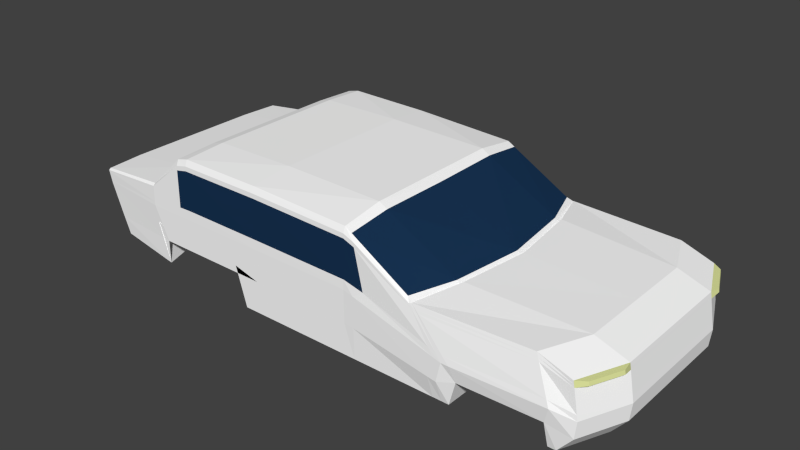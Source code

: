 # Source: policeCar.blend  (saved by Blender 2.76.0; exported with 4.5.12 LTS)
import bpy
from mathutils import Matrix  # noqa: F401  (used for matrix-valued properties, if any)

bpy.ops.wm.read_factory_settings(use_empty=True)
scene = bpy.context.scene
scene.name = 'Scene'

# ---- collections
col_collection_1 = bpy.data.collections.new('Collection 1'); scene.collection.children.link(col_collection_1)

# ---- materials (node trees are filled in below, after node groups)
mat_metalbody = bpy.data.materials.new('MetalBody')
mat_metalbody.alpha_threshold = 0.0
mat_metalbody.use_transparent_shadow = False
mat_metalbody.diffuse_color = (1.0, 1.0, 1.0, 1.0)
mat_metalbody.roughness = 0.5
mat_glass = bpy.data.materials.new('Glass')
mat_glass.alpha_threshold = 0.0
mat_glass.use_transparent_shadow = False
mat_glass.diffuse_color = (0.009097, 0.03304, 0.08353, 1.0)
mat_glass.roughness = 0.5
mat_headlights = bpy.data.materials.new('Headlights')
mat_headlights.alpha_threshold = 0.0
mat_headlights.use_transparent_shadow = False
mat_headlights.diffuse_color = (0.7582, 0.8, 0.3488, 1.0)
mat_headlights.roughness = 0.5
mat_taillights = bpy.data.materials.new('Taillights')
mat_taillights.alpha_threshold = 0.0
mat_taillights.use_transparent_shadow = False
mat_taillights.diffuse_color = (0.8, 0.03365, 0.0209, 1.0)
mat_taillights.roughness = 0.5

# ---- material node trees

# ---- world
world_world = bpy.data.worlds.new('World'); scene.world = world_world
world_world.color = (0.05088, 0.05088, 0.05088)
world_world.use_sun_shadow = False
world_world.sun_shadow_jitter_overblur = 0.0
world_world.cycles.sampling_method = 'MANUAL'
world_world.cycles.sample_map_resolution = 256

# ---- meshes
me_cube_001 = bpy.data.meshes.new('Cube.001')
me_cube_001.from_pydata([(-0.9744, 0.7844, -0.2315), (-1.05, 0.7683, 0.4461), (0.6463, 0.7779, -0.4054), (0.6783, 0.7779, 0.3111), (-1.06, 0.0, 0.4461), (-0.984, 0.0, -0.2315), (0.7423, 0.0, 0.3111), (0.7104, 0.0, -0.4054), (0.2097, 0.8201, 0.4295), (0.3108, 0.8201, -0.4054), (0.2941, 0.0, 0.4295), (0.3354, 0.0, -0.4054), (-0.02615, 0.8201, -0.4054), (-0.02615, 0.0, 0.9449), (-0.02615, 0.7921, 0.8774), (-0.02615, 0.0, -0.4054), (0.5742, 0.7779, 0.4295), (0.6214, 0.0, -0.4054), (0.6214, 0.7779, -0.4054), (0.6383, 0.0, 0.4295), (-1.038, 0.7844, 0.2973), (0.6978, 0.7779, -0.04716), (0.7619, 0.0, -0.04716), (-1.048, 0.0, 0.2973), (0.3148, 0.8504, 0.01207), (-0.02615, 0.8201, 0.2697), (0.6298, 0.8268, 0.01207), (-0.9967, 0.7844, -0.05406), (0.6917, 0.7779, -0.2263), (0.7558, 0.0, -0.2263), (-1.006, 0.0, -0.05406), (0.3004, 0.8504, -0.1967), (-0.02615, 0.8201, -0.06784), (0.6159, 0.8121, -0.1488), (0.3339, 0.8201, -0.4054), (0.2913, 0.0, 0.4773), (0.2087, 0.8201, 0.4338), (0.3585, 0.0, -0.4054), (0.3392, 0.8504, 0.01207), (0.3572, 0.8302, -0.1442), (-1.06, 0.5, 0.4461), (0.7104, 0.4578, -0.4054), (-0.984, 0.5, -0.2315), (0.7423, 0.4578, 0.3111), (0.2627, 0.5, 0.4295), (0.3108, 0.5, -0.4054), (-0.02615, 0.5, -0.4054), (-0.02615, 0.5, 0.9449), (0.6383, 0.4578, 0.4295), (0.6214, 0.4578, -0.4054), (0.7619, 0.4578, -0.04716), (-1.048, 0.5, 0.2973), (0.7558, 0.4578, -0.2263), (-1.006, 0.5, -0.05406), (0.3339, 0.5, -0.4054), (0.2608, 0.5, 0.4773), (-0.4172, 0.8201, -0.4054), (-0.367, 0.0, 0.9642), (-0.367, 0.7963, 0.9203), (-0.367, 0.0, -0.4054), (-0.367, 0.8201, 0.2794), (-0.367, 0.8201, -0.06302), (-0.4172, 0.5, -0.4054), (-0.367, 0.5, 0.9642), (-0.6852, 0.0, 0.916), (-0.6852, 0.8201, 0.2884), (-0.6852, 0.8201, -0.05851), (-0.6852, 0.5, 0.916), (-0.6852, 0.8001, 0.8942), (-0.6852, 0.0, -0.4054), (-0.6852, 0.5, -0.4054), (-0.7566, 0.8201, -0.3063), (-0.8066, 0.0, 0.5408), (-0.8066, 0.8201, 0.2918), (-0.7566, 0.8201, -0.05679), (-0.8066, 0.5, 0.5408), (-0.8066, 0.8016, 0.5274), (-0.8066, 0.0, -0.3063), (-0.8066, 0.5, -0.3063), (-0.6456, 0.7997, 0.927), (-0.6456, 0.0, -0.4054), (-0.6456, 0.5, -0.4054), (-0.6456, 0.0, 0.9515), (-0.6456, 0.8201, 0.2873), (-0.6456, 0.8201, -0.05907), (-0.6456, 0.5, 0.9515), (-0.003533, 0.7932, 0.8345), (0.008517, 0.0, -0.4054), (0.008517, 0.8201, -0.4054), (0.004555, 0.0, 0.8955), (0.006536, 0.823, 0.245), (0.007526, 0.823, -0.08019), (0.001544, 0.5, 0.8955), (0.008517, 0.5, -0.4054), (0.1906, 0.803, 0.4659), (0.3061, 0.0, -0.4054), (0.2814, 0.5, -0.4054), (0.2814, 0.8201, -0.4054), (0.2681, 0.0, 0.4713), (0.2871, 0.848, 0.03296), (0.2719, 0.848, -0.1862), (0.2393, 0.5, 0.4713), (-1.042, 0.6598, 0.3402), (0.6946, 0.7779, 0.01245), (0.7586, 0.0, 0.01245), (-1.05, 0.0, 0.3221), (0.2973, 0.8454, 0.08153), (-0.02615, 0.8182, 0.3708), (0.6206, 0.8187, 0.08153), (0.3175, 0.8454, 0.08224), (-1.051, 0.4774, 0.3402), (0.7586, 0.4578, 0.01245), (-0.367, 0.8188, 0.386), (-0.6852, 0.8195, 0.3892), (-0.8066, 0.8197, 0.331), (-0.6456, 0.8194, 0.3937), (0.04155, 0.8169, 0.3188), (0.2711, 0.8432, 0.105), (-1.049, 0.7844, 0.4312), (0.6802, 0.7779, 0.2752), (0.7443, 0.0, 0.2752), (-1.059, 0.0, 0.4312), (0.2202, 0.8232, 0.3877), (-0.02615, 0.8094, 0.8165), (0.5798, 0.7828, 0.3877), (0.2218, 0.8232, 0.3915), (-1.059, 0.5, 0.4312), (0.7443, 0.4578, 0.2752), (-0.367, 0.8132, 0.8561), (-0.6852, 0.8167, 0.8335), (-0.8066, 0.818, 0.5038), (-0.6456, 0.8162, 0.8629), (0.007263, 0.8103, 0.7725), (0.2003, 0.8221, 0.4225), (-1.047, 0.6598, 0.4014), (0.6818, 0.7779, 0.2471), (0.7458, 0.0, 0.2471), (-1.058, 0.0, 0.4196), (0.2285, 0.8255, 0.355), (-0.02615, 0.8104, 0.7689), (0.5841, 0.7867, 0.355), (0.232, 0.8255, 0.3584), (-1.058, 0.5, 0.4196), (0.7458, 0.4578, 0.2471), (-0.367, 0.8138, 0.8058), (-0.6852, 0.817, 0.786), (-0.8066, 0.8182, 0.4853), (-0.6456, 0.8166, 0.8127), (0.01093, 0.811, 0.724), (0.2078, 0.8243, 0.3885), (0.7072, 0.7352, 0.3087), (0.7481, 0.531, 0.3087), (0.7085, 0.7352, 0.2858), (0.7493, 0.531, 0.2858), (0.7094, 0.7352, 0.2679), (0.7503, 0.531, 0.2679), (-1.048, 0.7844, 0.4196), (-1.04, 0.7844, 0.3221), (-1.056, 0.1473, 0.4014), (-1.05, 0.5, 0.3221), (-1.051, 0.1473, 0.3402), (-1.056, 0.4774, 0.4014), (-0.6366, 0.5, 0.0126), (-0.454, 0.5, 0.0126), (-0.454, 0.8201, 0.0126), (-0.6366, 0.8201, 0.0126), (-0.6762, 0.8201, 0.0126), (-0.7976, 0.5, 0.1118), (-0.6762, 0.5, 0.0126), (-0.7976, 0.8201, 0.1118), (0.6214, 0.7779, -0.07655), (0.3585, 0.8201, -0.07655), (0.6214, 0.4578, -0.07655), (0.3585, 0.5, -0.07655)], [], [(53, 27, 0, 42), (33, 28, 2, 18), (49, 18, 2, 41), (75, 76, 1, 40), (52, 29, 7, 41), (55, 36, 8, 44), (96, 97, 9, 45), (100, 31, 9, 97), (61, 32, 12, 56), (62, 56, 12, 46), (92, 86, 14, 47), (43, 3, 16, 48), (54, 34, 171, 173), (173, 171, 170, 172), (109, 108, 26, 38), (112, 107, 25, 60), (117, 106, 24, 99), (111, 104, 22, 50), (108, 103, 21, 26), (159, 157, 20, 51), (38, 26, 33, 39), (60, 25, 32, 61), (99, 24, 31, 100), (50, 22, 29, 52), (26, 21, 28, 33), (51, 20, 27, 53), (24, 38, 39, 31), (106, 109, 38, 24), (31, 39, 34, 9), (45, 9, 34, 54), (48, 16, 36, 55), (19, 48, 55, 35), (11, 45, 54, 37), (23, 51, 53, 30), (21, 50, 52, 28), (105, 159, 51, 23), (103, 111, 50, 21), (37, 54, 49, 17), (6, 43, 48, 19), (89, 92, 47, 13), (59, 62, 46, 15), (95, 96, 45, 11), (35, 55, 44, 10), (28, 52, 41, 2), (72, 75, 40, 4), (17, 49, 41, 7), (30, 53, 42, 5), (13, 47, 63, 57), (80, 81, 62, 59), (83, 60, 61, 84), (115, 112, 60, 83), (168, 166, 165, 162), (47, 14, 58, 63), (167, 169, 166, 168), (78, 71, 169, 167), (114, 113, 65, 73), (73, 65, 66, 74), (77, 78, 70, 69), (82, 85, 67, 64), (85, 79, 68, 67), (5, 42, 78, 77), (20, 73, 74, 27), (157, 114, 73, 20), (42, 0, 71, 78), (27, 74, 71, 0), (64, 67, 75, 72), (67, 68, 76, 75), (63, 58, 79, 85), (57, 63, 85, 82), (162, 165, 164, 163), (56, 62, 163, 164), (113, 115, 83, 65), (65, 83, 84, 66), (69, 70, 81, 80), (15, 46, 93, 87), (98, 101, 92, 89), (25, 90, 91, 32), (107, 116, 90, 25), (101, 94, 86, 92), (32, 91, 88, 12), (46, 12, 88, 93), (44, 8, 94, 101), (10, 44, 101, 98), (87, 93, 96, 95), (90, 99, 100, 91), (116, 117, 99, 90), (91, 100, 97, 88), (93, 88, 97, 96), (148, 149, 117, 116), (139, 148, 116, 107), (145, 147, 115, 113), (156, 146, 114, 157), (146, 145, 113, 114), (147, 144, 112, 115), (135, 143, 111, 103), (158, 161, 110, 160), (138, 141, 109, 106), (161, 134, 102, 110), (140, 135, 103, 108), (143, 136, 104, 111), (149, 138, 106, 117), (144, 139, 107, 112), (141, 140, 108, 109), (36, 16, 124, 125), (58, 14, 123, 128), (94, 8, 122, 133), (43, 6, 120, 127), (16, 3, 119, 124), (40, 1, 118, 126), (8, 36, 125, 122), (4, 40, 126, 121), (43, 127, 153, 151), (79, 58, 128, 131), (76, 68, 129, 130), (1, 76, 130, 118), (68, 79, 131, 129), (14, 86, 132, 123), (86, 94, 133, 132), (125, 124, 140, 141), (128, 123, 139, 144), (133, 122, 138, 149), (127, 120, 136, 143), (124, 119, 135, 140), (126, 118, 156, 142), (122, 125, 141, 138), (121, 126, 142, 137), (143, 135, 154, 155), (131, 128, 144, 147), (130, 129, 145, 146), (118, 130, 146, 156), (129, 131, 147, 145), (123, 132, 148, 139), (132, 133, 149, 148), (150, 151, 153, 152), (152, 153, 155, 154), (127, 143, 155, 153), (119, 3, 150, 152), (135, 119, 152, 154), (3, 43, 151, 150), (102, 134, 156, 157), (158, 160, 105, 137), (160, 110, 159, 105), (110, 102, 157, 159), (134, 161, 142, 156), (161, 158, 137, 142), (62, 81, 162, 163), (70, 78, 167, 168), (81, 70, 168, 162), (56, 164, 61), (49, 54, 173, 172), (18, 49, 172, 170)])
me_cube_001.polygons.foreach_set('material_index', [0, 0, 0, 0, 0, 0, 0, 0, 0, 0, 0, 0, 0, 0, 0, 0, 0, 0, 0, 0, 0, 0, 0, 0, 0, 0, 0, 0, 0, 0, 0, 0, 0, 0, 0, 0, 0, 0, 0, 0, 0, 0, 0, 0, 0, 0, 0, 0, 0, 0, 0, 0, 0, 0, 0, 0, 0, 0, 0, 0, 0, 0, 0, 0, 0, 1, 1, 0, 0, 0, 0, 0, 0, 0, 0, 1, 0, 0, 1, 0, 0, 0, 0, 0, 0, 0, 0, 0, 0, 1, 1, 0, 0, 1, 0, 3, 0, 3, 0, 0, 0, 1, 0, 0, 0, 0, 0, 0, 0, 0, 0, 2, 0, 0, 0, 0, 0, 0, 0, 0, 0, 0, 0, 0, 0, 0, 2, 0, 0, 0, 0, 0, 0, 2, 2, 2, 2, 2, 2, 0, 0, 0, 0, 0, 0, 0, 0, 0, 0, 0, 0])
me_cube_001.materials.append(mat_metalbody)
me_cube_001.materials.append(mat_glass)
me_cube_001.materials.append(mat_headlights)
me_cube_001.materials.append(mat_taillights)
me_cube_001.use_remesh_preserve_volume = False
me_cube_001.use_remesh_preserve_attributes = False
me_cube_001.use_mirror_vertex_groups = False
me_cube_001.update()

# ---- objects
ob_cube = bpy.data.objects.new('Cube', me_cube_001)

# ---- transforms, parenting, visibility, modifiers, constraints
ob_cube.location = (0.0, 0.0, 0.0)
ob_cube.scale = (2.928, 1.37, 0.8981)
ob_cube.lineart.crease_threshold = 0.0
_m = ob_cube.modifiers.new('Mirror', 'MIRROR')
_m.use_axis = (False, True, False)
_m.use_clip = True

# ---- collection membership
col_collection_1.objects.link(ob_cube)

# ---- scene / render settings (as saved in the file)
scene.frame_start = 1; scene.frame_end = 250; scene.frame_set(1)
scene.render.engine = 'BLENDER_EEVEE_NEXT'
scene.render.resolution_percentage = 50
scene.render.dither_intensity = 0.0
scene.cycles.use_denoising = False
scene.cycles.samples = 10
scene.cycles.sampling_pattern = 'TABULATED_SOBOL'
scene.cycles.light_sampling_threshold = 0.0
scene.cycles.use_adaptive_sampling = False
scene.cycles.use_light_tree = False
scene.cycles.blur_glossy = 0.0
scene.cycles.pixel_filter_type = 'GAUSSIAN'
scene.cycles.sample_clamp_indirect = 0.0
scene.view_settings.view_transform = 'Standard'
bpy.context.view_layer.update()

# ---- added for rendering (the .blend has no active camera and no usable light): camera, sun
cam_auto = bpy.data.cameras.new('AutoCamera')
cam_auto.lens = 50.0
cam_auto.sensor_width = 36.0
cam_auto.clip_end = 1000.0
ob_auto_camera = bpy.data.objects.new('AutoCamera', cam_auto)
scene.collection.objects.link(ob_auto_camera)
ob_auto_camera.location = (5.06828, -6.6055, 4.65459)
ob_auto_camera.rotation_euler = (1.09748, -7.21219e-08, 0.694738)
scene.camera = ob_auto_camera
light_auto_sun = bpy.data.lights.new('AutoSun', 'SUN')
light_auto_sun.energy = 3.0
light_auto_sun.angle = 0.0523599
ob_auto_sun = bpy.data.objects.new('AutoSun', light_auto_sun)
scene.collection.objects.link(ob_auto_sun)
ob_auto_sun.rotation_euler = (0.872665, 0.174533, 0.523599)
bpy.context.view_layer.update()
